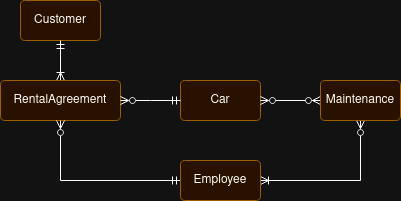

The diagram above was exported from draw.io. Its source (the exported page's mxGraphModel, read from the mxfile embedded in the PNG):
<mxGraphModel dx="638" dy="294" grid="1" gridSize="10" guides="1" tooltips="1" connect="1" arrows="1" fold="1" page="1" pageScale="1" pageWidth="827" pageHeight="1169" math="0" shadow="0">
  <root>
    <mxCell id="0" />
    <mxCell id="1" parent="0" />
    <mxCell id="TmpyyoCPBDbV7V5iB_ld-1" value="Car" style="rounded=1;arcSize=10;whiteSpace=wrap;html=1;align=center;fillColor=#ffe6cc;strokeColor=#d79b00;" parent="1" vertex="1">
      <mxGeometry x="280" y="240" width="80" height="40" as="geometry" />
    </mxCell>
    <mxCell id="TmpyyoCPBDbV7V5iB_ld-2" value="Customer" style="rounded=1;arcSize=10;whiteSpace=wrap;html=1;align=center;fillColor=#ffe6cc;strokeColor=#d79b00;" parent="1" vertex="1">
      <mxGeometry x="120" y="160" width="80" height="40" as="geometry" />
    </mxCell>
    <mxCell id="TmpyyoCPBDbV7V5iB_ld-8" value="" style="edgeStyle=orthogonalEdgeStyle;rounded=0;orthogonalLoop=1;jettySize=auto;html=1;endArrow=ERmandOne;endFill=0;startArrow=ERoneToMany;startFill=0;" parent="1" source="TmpyyoCPBDbV7V5iB_ld-3" target="TmpyyoCPBDbV7V5iB_ld-2" edge="1">
      <mxGeometry relative="1" as="geometry" />
    </mxCell>
    <mxCell id="TmpyyoCPBDbV7V5iB_ld-3" value="RentalAgreement&lt;strong&gt; &lt;/strong&gt;" style="rounded=1;arcSize=10;whiteSpace=wrap;html=1;align=center;fillColor=#ffe6cc;strokeColor=#d79b00;" parent="1" vertex="1">
      <mxGeometry x="100" y="240" width="120" height="40" as="geometry" />
    </mxCell>
    <mxCell id="TmpyyoCPBDbV7V5iB_ld-5" value="" style="edgeStyle=entityRelationEdgeStyle;fontSize=12;html=1;endArrow=ERmandOne;startArrow=ERzeroToMany;rounded=0;entryX=0;entryY=0.5;entryDx=0;entryDy=0;exitX=1;exitY=0.5;exitDx=0;exitDy=0;endFill=0;startFill=0;" parent="1" source="TmpyyoCPBDbV7V5iB_ld-3" target="TmpyyoCPBDbV7V5iB_ld-1" edge="1">
      <mxGeometry width="100" height="100" relative="1" as="geometry">
        <mxPoint x="220" y="390" as="sourcePoint" />
        <mxPoint x="320" y="290" as="targetPoint" />
      </mxGeometry>
    </mxCell>
    <mxCell id="TmpyyoCPBDbV7V5iB_ld-10" style="edgeStyle=orthogonalEdgeStyle;rounded=0;orthogonalLoop=1;jettySize=auto;html=1;entryX=0.5;entryY=1;entryDx=0;entryDy=0;startArrow=ERmandOne;startFill=0;endArrow=ERzeroToMany;endFill=0;" parent="1" source="TmpyyoCPBDbV7V5iB_ld-9" target="TmpyyoCPBDbV7V5iB_ld-3" edge="1">
      <mxGeometry relative="1" as="geometry" />
    </mxCell>
    <mxCell id="TmpyyoCPBDbV7V5iB_ld-12" style="edgeStyle=orthogonalEdgeStyle;rounded=0;orthogonalLoop=1;jettySize=auto;html=1;entryX=0.5;entryY=1;entryDx=0;entryDy=0;endArrow=ERzeroToMany;endFill=0;startArrow=ERoneToMany;startFill=0;" parent="1" source="TmpyyoCPBDbV7V5iB_ld-9" target="TmpyyoCPBDbV7V5iB_ld-11" edge="1">
      <mxGeometry relative="1" as="geometry" />
    </mxCell>
    <mxCell id="TmpyyoCPBDbV7V5iB_ld-9" value="Employee" style="rounded=1;arcSize=10;whiteSpace=wrap;html=1;align=center;fillColor=#ffe6cc;strokeColor=#d79b00;" parent="1" vertex="1">
      <mxGeometry x="280" y="320" width="80" height="40" as="geometry" />
    </mxCell>
    <mxCell id="TmpyyoCPBDbV7V5iB_ld-13" style="edgeStyle=orthogonalEdgeStyle;rounded=0;orthogonalLoop=1;jettySize=auto;html=1;entryX=1;entryY=0.5;entryDx=0;entryDy=0;startArrow=ERzeroToMany;startFill=0;endArrow=ERzeroToMany;endFill=0;" parent="1" source="TmpyyoCPBDbV7V5iB_ld-11" target="TmpyyoCPBDbV7V5iB_ld-1" edge="1">
      <mxGeometry relative="1" as="geometry" />
    </mxCell>
    <mxCell id="TmpyyoCPBDbV7V5iB_ld-11" value="Maintenance" style="rounded=1;arcSize=10;whiteSpace=wrap;html=1;align=center;fillColor=#ffe6cc;strokeColor=#d79b00;" parent="1" vertex="1">
      <mxGeometry x="420" y="240" width="80" height="40" as="geometry" />
    </mxCell>
  </root>
</mxGraphModel>